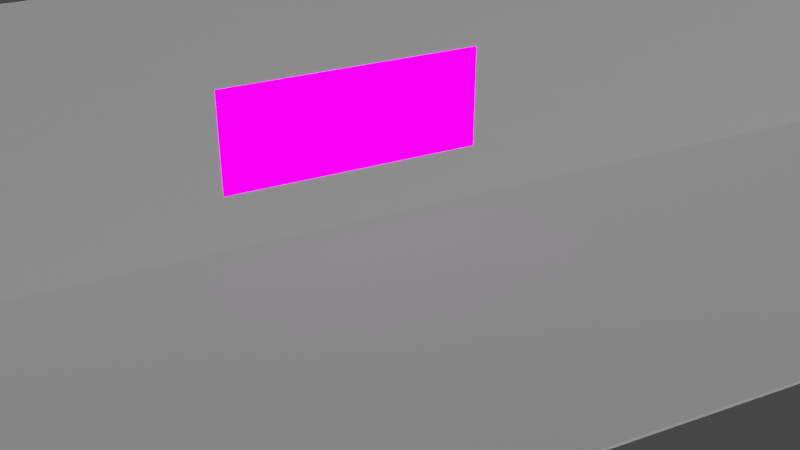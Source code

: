 # Source: scene.blend  (saved by Blender 3.4.6; exported with 4.5.12 LTS)
import bpy
from mathutils import Matrix  # noqa: F401  (used for matrix-valued properties, if any)

bpy.ops.wm.read_factory_settings(use_empty=True)
scene = bpy.context.scene
scene.name = 'Scene'

# ---- collections
col_collection = bpy.data.collections.new('Collection'); scene.collection.children.link(col_collection)
col_duckbot = bpy.data.collections.new('DuckBot')  # instanced only; not linked into the scene
col_npc = bpy.data.collections.new('NPC')  # instanced only; not linked into the scene

# ---- images (referenced by path relative to the original .blend; pixels are not part of the script)
import os
ASSET_DIR = os.environ.get("B2B_ASSET_DIR", "")  # directory of the original .blend (textures are referenced by path, not embedded)
HERE = os.path.dirname(os.path.abspath(__file__))  # packed textures are extracted next to this script under _unpacked/

def load_image(name, relpath, width, height, colorspace="sRGB"):
    """Load a texture the original file referenced (path relative to the .blend, or extracted next to this script)."""
    p = next((c for c in (os.path.join(HERE, relpath), os.path.join(ASSET_DIR, relpath)) if relpath and os.path.exists(c)), "")
    if p:
        img = bpy.data.images.load(p, check_existing=True)
        img.name = name
    else:  # same state as the original file: an image datablock whose file is absent (Cycles renders it pink)
        img = bpy.data.images.new(name, width, height)
        img.source = "FILE"
        img.filepath = "//" + (relpath or name)
    img.colorspace_settings.name = colorspace
    return img
img_donation_png = load_image('donation.png', 'donation.png', 1024, 1024, 'sRGB')

# ---- materials (node trees are filled in below, after node groups)
mat_floor = bpy.data.materials.new('Floor')
mat_floor.use_transparent_shadow = False
mat_sign = bpy.data.materials.new('Sign')
mat_sign.use_transparent_shadow = False

# ---- material node trees
mat_floor.use_nodes = True; mat_floor.node_tree.nodes.clear()
_N = mat_floor.node_tree.nodes; _L = mat_floor.node_tree.links
n0 = _N.new('ShaderNodeOutputMaterial'); n0.name = 'Material Output'; n0.location = (300, 300)
n1 = _N.new('ShaderNodeBsdfDiffuse'); n1.name = 'Diffuse BSDF'; n1.location = (10, 300)
n1.inputs[0].default_value = (0.04445, 0.04445, 0.04445, 1.0)
n1.inputs[1].default_value = 0.5
_L.new(n1.outputs[0], n0.inputs[0])
n0.is_active_output = True
mat_sign.use_nodes = True; mat_sign.node_tree.nodes.clear()
_N = mat_sign.node_tree.nodes; _L = mat_sign.node_tree.links
n0 = _N.new('ShaderNodeOutputMaterial'); n0.name = 'Material Output'; n0.location = (300, 300)
n1 = _N.new('ShaderNodeBsdfDiffuse'); n1.name = 'Diffuse BSDF'; n1.location = (10, 300)
n1.inputs[1].default_value = 0.5
n2 = _N.new('ShaderNodeTexImage'); n2.name = 'Image Texture'; n2.location = (-280, 280)
n2.image = img_donation_png
_L.new(n1.outputs[0], n0.inputs[0])
_L.new(n2.outputs[0], n1.inputs[0])
n0.is_active_output = True

# ---- world
world_world = bpy.data.worlds.new('World'); scene.world = world_world
world_world.use_nodes = True; world_world.node_tree.nodes.clear()
_N = world_world.node_tree.nodes; _L = world_world.node_tree.links
n0 = _N.new('ShaderNodeOutputWorld'); n0.name = 'World Output'; n0.location = (300, 300)
n1 = _N.new('ShaderNodeBackground'); n1.name = 'Background'; n1.location = (10, 300)
n1.inputs[0].default_value = (0.05088, 0.05088, 0.05088, 1.0)
_L.new(n1.outputs[0], n0.inputs[0])
n0.is_active_output = True
world_world.color = (0.05088, 0.05088, 0.05088)
world_world.use_sun_shadow = False
world_world.sun_shadow_jitter_overblur = 0.0

# ---- cameras
cam_camera = bpy.data.cameras.new('Camera')
cam_camera.clip_end = 100.0
cam_camera.ortho_scale = 7.0

# ---- lights
light_light = bpy.data.lights.new('Light', 'SUN')
light_light.transmission_factor = 0.0
light_light.use_shadow = False
light_light.angle = 0.1993
light_light.shadow_soft_size = 0.1
light_light.shadow_cascade_max_distance = 1000.0
light_light_001 = bpy.data.lights.new('Light.001', 'SUN')
light_light_001.transmission_factor = 0.0
light_light_001.use_shadow = False
light_light_001.angle = 0.1993
light_light_001.shadow_soft_size = 0.1
light_light_001.shadow_cascade_max_distance = 1000.0
light_light_002 = bpy.data.lights.new('Light.002', 'SUN')
light_light_002.transmission_factor = 0.0
light_light_002.use_shadow = False
light_light_002.angle = 0.1993
light_light_002.shadow_soft_size = 0.1
light_light_002.shadow_cascade_max_distance = 1000.0
light_light_003 = bpy.data.lights.new('Light.003', 'SUN')
light_light_003.transmission_factor = 0.0
light_light_003.use_shadow = False
light_light_003.angle = 0.1993
light_light_003.shadow_soft_size = 0.1
light_light_003.shadow_cascade_max_distance = 1000.0
light_light_004 = bpy.data.lights.new('Light.004', 'SUN')
light_light_004.transmission_factor = 0.0
light_light_004.use_shadow = False
light_light_004.angle = 0.1993
light_light_004.shadow_soft_size = 0.1
light_light_004.shadow_cascade_max_distance = 1000.0

# ---- meshes
me_cube_001 = bpy.data.meshes.new('Cube.001')
me_cube_001.from_pydata([(-1.0, -1.0, -1.0), (-1.0, -1.0, 1.0), (-1.0, 1.0, -1.0), (-1.0, 1.0, 1.0), (1.0, -1.0, -1.0), (1.0, -1.0, 1.0), (1.0, 1.0, -1.0), (1.0, 1.0, 1.0)], [], [(0, 1, 3, 2), (2, 3, 7, 6), (6, 7, 5, 4), (4, 5, 1, 0), (2, 6, 4, 0), (7, 3, 1, 5)])
_uv = me_cube_001.uv_layers.new(name='UVMap')
_uv.uv.foreach_set('vector', [0.375, 0.0, 0.625, 0.0, 0.625, 0.25, 0.375, 0.25, 0.375, 0.25, 0.625, 0.25, 0.625, 0.5, 0.375, 0.5, 0.375, 0.5, 0.625, 0.5, 0.625, 0.75, 0.375, 0.75, 0.375, 0.75, 0.625, 0.75, 0.625, 1.0, 0.375, 1.0, 0.125, 0.5, 0.375, 0.5, 0.375, 0.75, 0.125, 0.75, 0.625, 0.5, 0.875, 0.5, 0.875, 0.75, 0.625, 0.75])
me_cube_001.materials.append(mat_floor)
me_cube_001.update()
me_cube_002 = bpy.data.meshes.new('Cube.002')
me_cube_002.from_pydata([(-1.0, -1.0, -1.0), (-1.0, -1.0, 1.0), (-1.0, 1.0, -1.0), (-1.0, 1.0, 1.0), (1.0, -1.0, -1.0), (1.0, -1.0, 1.0), (1.0, 1.0, -1.0), (1.0, 1.0, 1.0)], [], [(0, 1, 3, 2), (2, 3, 7, 6), (6, 7, 5, 4), (4, 5, 1, 0), (2, 6, 4, 0), (7, 3, 1, 5)])
_uv = me_cube_002.uv_layers.new(name='UVMap')
_uv.uv.foreach_set('vector', [0.375, 0.0, 0.625, 0.0, 0.625, 0.25, 0.375, 0.25, 0.375, 0.25, 0.625, 0.25, 0.625, 0.5, 0.375, 0.5, 0.375, 0.5, 0.625, 0.5, 0.625, 0.75, 0.375, 0.75, 0.375, 0.75, 0.625, 0.75, 0.625, 1.0, 0.375, 1.0, 0.125, 0.5, 0.375, 0.5, 0.375, 0.75, 0.125, 0.75, 0.625, 0.5, 0.875, 0.5, 0.875, 0.75, 0.625, 0.75])
me_cube_002.materials.append(mat_floor)
me_cube_002.update()
me_plane_001 = bpy.data.meshes.new('Plane.001')
me_plane_001.from_pydata([(-1.0, -1.0, 0.0), (1.0, -1.0, 0.0), (-1.0, 1.0, 0.0), (1.0, 1.0, 0.0)], [], [(0, 1, 3, 2)])
_uv = me_plane_001.uv_layers.new(name='UVMap')
_uv.uv.foreach_set('vector', [0.0, 0.0, 1.0, 0.0, 1.0, 1.0, 0.0, 1.0])
me_plane_001.materials.append(mat_sign)
me_plane_001.update()

# ---- objects
ob_light = bpy.data.objects.new('Light', light_light)
ob_camera = bpy.data.objects.new('Camera', cam_camera)
ob_duckbot = bpy.data.objects.new('DuckBot', None)
ob_npc = bpy.data.objects.new('NPC', None)
ob_light_001 = bpy.data.objects.new('Light.001', light_light_001)
ob_light_002 = bpy.data.objects.new('Light.002', light_light_002)
ob_light_003 = bpy.data.objects.new('Light.003', light_light_003)
ob_light_004 = bpy.data.objects.new('Light.004', light_light_004)
ob_floor = bpy.data.objects.new('Floor', me_cube_001)
ob_wall = bpy.data.objects.new('Wall', me_cube_002)
ob_plane = bpy.data.objects.new('Plane', me_plane_001)

# ---- transforms, parenting, visibility, modifiers, constraints
ob_light.location = (4.72, 5.083, 3.622)
ob_light.rotation_euler = (-2.069, 3.142, -0.6669)
ob_light.lock_rotations_4d = False
ob_light.empty_display_type = 'ARROWS'
ob_light.color = (0.0, 0.0, 0.0, 0.0)
ob_light.lineart.crease_threshold = 0.0
ob_camera.location = (3.67, 5.8, 3.5)
ob_camera.rotation_euler = (-2.069, 3.142, -0.4522)
ob_camera.lock_rotations_4d = False
ob_camera.empty_display_type = 'ARROWS'
ob_camera.color = (0.0, 0.0, 0.0, 0.0)
ob_camera.display_type = 'WIRE'
ob_camera.lineart.crease_threshold = 0.0
ob_duckbot.location = (0.0, 0.0, 0.0)
ob_duckbot.instance_type = 'COLLECTION'
ob_npc.location = (1.5, 0.0, 0.0)
ob_npc.rotation_euler = (0.0, 0.0, 3.142)
ob_npc.instance_type = 'COLLECTION'
ob_light_001.location = (1.651, 5.083, 1.282)
ob_light_001.rotation_euler = (-2.104, 2.702, -0.1664)
ob_light_001.lock_rotations_4d = False
ob_light_001.empty_display_type = 'ARROWS'
ob_light_001.color = (0.0, 0.0, 0.0, 0.0)
ob_light_001.lineart.crease_threshold = 0.0
ob_light_002.location = (1.651, 5.083, 1.282)
ob_light_002.rotation_euler = (-0.2883, -1.278, 1.594)
ob_light_002.lock_rotations_4d = False
ob_light_002.empty_display_type = 'ARROWS'
ob_light_002.color = (0.0, 0.0, 0.0, 0.0)
ob_light_002.lineart.crease_threshold = 0.0
ob_light_003.location = (1.651, 5.083, 1.282)
ob_light_003.rotation_euler = (-3.31, 0.6727, 2.832)
ob_light_003.lock_rotations_4d = False
ob_light_003.empty_display_type = 'ARROWS'
ob_light_003.color = (0.0, 0.0, 0.0, 0.0)
ob_light_003.lineart.crease_threshold = 0.0
ob_light_004.location = (1.651, 5.083, 1.282)
ob_light_004.rotation_euler = (-2.798, -0.9002, 2.748)
ob_light_004.lock_rotations_4d = False
ob_light_004.empty_display_type = 'ARROWS'
ob_light_004.color = (0.0, 0.0, 0.0, 0.0)
ob_light_004.lineart.crease_threshold = 0.0
ob_floor.location = (0.0, 0.5, -0.5)
ob_floor.scale = (4.0, 1.5, 0.01)
ob_wall.location = (0.0, -1.0, 0.5)
ob_wall.scale = (4.0, 0.01, 1.0)
ob_plane.location = (0.75, -0.98, 0.35)
ob_plane.rotation_euler = (1.571, 0.0, 3.142)
ob_plane.scale = (1.0, 0.4, 1.0)
ob_duckbot.instance_collection = col_duckbot
ob_npc.instance_collection = col_npc

# ---- collection membership
col_collection.objects.link(ob_light)
col_collection.objects.link(ob_camera)
col_collection.objects.link(ob_duckbot)
col_collection.objects.link(ob_npc)
col_collection.objects.link(ob_light_001)
col_collection.objects.link(ob_light_002)
col_collection.objects.link(ob_light_003)
col_collection.objects.link(ob_light_004)
col_collection.objects.link(ob_floor)
col_collection.objects.link(ob_wall)
col_collection.objects.link(ob_plane)

# ---- scene / render settings (as saved in the file)
scene.camera = ob_camera
scene.frame_start = 1; scene.frame_end = 250; scene.frame_set(1)
scene.render.engine = 'BLENDER_EEVEE_NEXT'
scene.cycles.sampling_pattern = 'TABULATED_SOBOL'
scene.cycles.use_light_tree = False
scene.view_settings.view_transform = 'Filmic'
bpy.context.view_layer.update()
